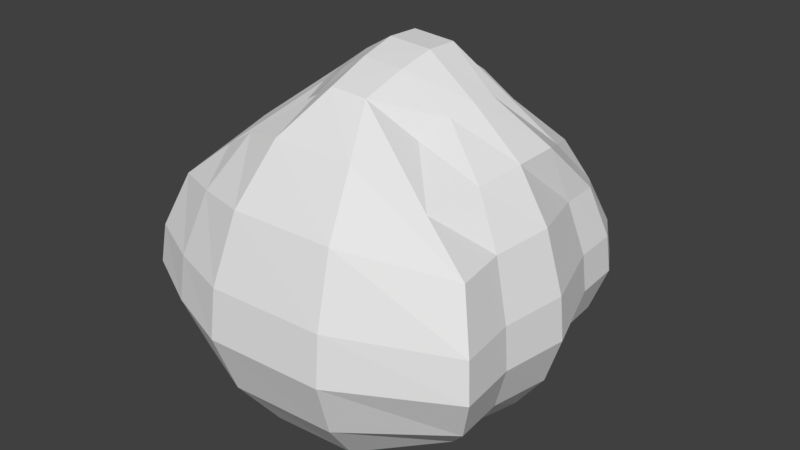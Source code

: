 # Source: pedra4.blend  (saved by Blender 2.78.0; exported with 4.5.12 LTS)
import bpy
from mathutils import Matrix  # noqa: F401  (used for matrix-valued properties, if any)

bpy.ops.wm.read_factory_settings(use_empty=True)
scene = bpy.context.scene
scene.name = 'Scene'

# ---- collections
col_collection_1 = bpy.data.collections.new('Collection 1'); scene.collection.children.link(col_collection_1)

# ---- materials (node trees are filled in below, after node groups)
mat_material = bpy.data.materials.new('Material')
mat_material.alpha_threshold = 0.0
mat_material.use_transparent_shadow = False
mat_material.roughness = 0.5
mat_material.line_color = (0.0, 0.0, 0.0, 1.0)

# ---- material node trees

# ---- world
world_world = bpy.data.worlds.new('World'); scene.world = world_world
world_world.color = (0.05088, 0.05088, 0.05088)
world_world.use_sun_shadow = False
world_world.sun_shadow_jitter_overblur = 0.0
world_world.cycles.sampling_method = 'MANUAL'

# ---- meshes
me_cube = bpy.data.meshes.new('Cube')
me_cube.from_pydata([(1.429, 1.429, -1.343), (1.861, -1.392, -1.569), (-1.552, -1.392, -1.569), (-1.214, 1.429, -1.343), (0.827, 0.8273, 1.299), (0.9472, -0.8926, 1.512), (-0.6969, -0.8926, 1.512), (-0.612, 0.8273, 1.299), (1.725, 1.515, -0.9491), (2.244, -1.749, -1.094), (-1.935, -1.749, -1.094), (-1.51, 1.515, -0.9491), (1.881, 1.671, -0.4833), (2.446, -1.938, -0.5325), (-2.137, -1.938, -0.5325), (-1.666, 1.671, -0.4833), (1.838, 1.628, -0.07928), (2.391, -1.886, -0.04531), (-2.081, -1.886, -0.04531), (-1.623, 1.628, -0.07928), (1.653, 1.442, 0.4675), (2.151, -1.662, 0.614), (-1.841, -1.662, 0.614), (-1.438, 1.442, 0.4675), (1.343, 1.343, 0.9175), (1.536, -1.482, 1.076), (-1.286, -1.482, 1.076), (-1.128, 1.343, 0.9175), (1.776, -0.8583, -1.648), (-1.525, -0.8583, -1.648), (1.024, -0.4633, 1.653), (-0.7737, -0.4633, 1.653), (-1.896, -1.053, -1.156), (2.146, -1.053, -1.156), (-2.091, -1.156, -0.5738), (2.341, -1.156, -0.5738), (-2.037, -1.127, -0.06906), (2.287, -1.127, -0.06906), (-1.805, -1.005, 0.614), (2.055, -1.005, 0.614), (-1.418, -0.8019, 1.176), (1.668, -0.8019, 1.176), (-1.608, -0.2032, -1.731), (-0.819, -0.1097, 1.736), (-1.997, -0.2493, -1.214), (-2.203, -0.2736, -0.6027), (-2.146, -0.2669, -0.07252), (-1.902, -0.238, 0.6449), (-1.496, -0.1899, 1.235), (1.859, -0.2032, -1.731), (1.069, -0.1097, 1.736), (2.248, -0.2493, -1.214), (2.453, -0.2736, -0.6027), (2.396, -0.2669, -0.07251), (2.152, -0.238, 0.6449), (1.746, -0.1899, 1.235), (-1.598, 0.4404, -1.72), (-0.8133, 0.217, 1.726), (-1.739, 0.6513, -1.08), (-1.917, 0.7021, -0.5483), (-1.868, 0.6881, -0.08705), (-1.656, 0.6277, 0.5371), (-1.486, 0.4085, 1.228), (1.848, 0.4404, -1.72), (1.064, 0.217, 1.726), (1.954, 0.6513, -1.08), (2.132, 0.7021, -0.5483), (2.083, 0.6881, -0.08705), (1.871, 0.6277, 0.5371), (1.736, 0.4085, 1.228), (-1.378, 0.9821, -1.507), (-0.7993, 0.4544, 1.7), (-1.711, 1.187, -1.064), (-1.887, 1.294, -0.5405), (-1.839, 1.265, -0.08612), (-1.63, 1.137, 0.5287), (-1.281, 0.9229, 1.035), (1.593, 0.9821, -1.507), (1.05, 0.4544, 1.7), (1.927, 1.187, -1.064), (2.102, 1.294, -0.5405), (2.054, 1.265, -0.08612), (1.845, 1.137, 0.5287), (1.496, 0.9229, 1.035), (-0.7437, 1.43, -1.562), (-0.9448, -1.663, -1.833), (-0.2919, 0.94, 1.518), (-0.3312, -1.036, 1.762), (-0.9665, 1.776, -1.102), (-1.232, -2.08, -1.279), (-1.084, 1.958, -0.5595), (-1.384, -2.3, -0.6243), (-1.051, 1.908, -0.08853), (-1.342, -2.239, -0.05646), (-0.9119, 1.691, 0.5488), (-1.162, -1.978, 0.712), (-0.6792, 1.33, 1.073), (-0.8614, -1.543, 1.344), (-0.3888, -0.5356, 1.926), (-0.9533, -0.9961, -1.921), (-1.016, -0.2325, -2.018), (-0.4228, -0.1235, 2.023), (-0.4185, 0.2573, 2.011), (-0.8842, 0.6226, -1.779), (-0.8672, 1.121, -1.753), (-0.3591, 0.6369, 1.71), (-0.04428, -0.59, 2.132), (-0.06308, -0.1338, 2.239), (-0.06071, 0.2876, 2.226), (-0.05005, 0.6893, 1.895), (-0.2627, 1.59, -1.726), (-0.3234, -1.867, -2.031), (-0.01286, 1.025, 1.683), (-0.0124, -1.144, 1.95), (-0.3858, 1.973, -1.218), (-0.4824, -2.329, -1.418), (-0.4507, 2.174, -0.6167), (-0.5663, -2.572, -0.6933), (-0.4328, 2.119, -0.09549), (-0.5432, -2.505, -0.06484), (-0.3557, 1.879, 0.6099), (-0.4435, -2.216, 0.7857), (-0.227, 1.479, 1.19), (-0.2773, -1.734, 1.486), (-0.3564, -1.1, -2.126), (-0.3909, -0.2545, -2.233), (-0.3403, 0.6734, -1.967), (-0.331, 1.225, -1.938), (0.4705, -0.5809, 2.098), (0.4851, -0.1321, 2.203), (0.4833, 0.2826, 2.19), (0.417, 0.6805, 1.864), (0.5829, 1.563, -1.698), (0.7689, -1.833, -1.998), (0.388, 1.011, 1.655), (0.4456, -1.126, 1.918), (0.6791, 1.94, -1.198), (0.8931, -2.287, -1.395), (0.7297, 2.138, -0.6072), (0.9585, -2.526, -0.6818), (0.7157, 2.083, -0.09432), (0.9404, -2.46, -0.06344), (0.6555, 1.848, 0.5997), (0.8627, -2.176, 0.7733), (0.5551, 1.454, 1.171), (0.7329, -1.702, 1.462), (0.714, -1.082, -2.092), (0.741, -0.2508, -2.197), (0.6435, 0.6649, -1.935), (0.6362, 1.207, -1.907)], [], [(99, 85, 2, 29), (98, 31, 6, 87), (41, 30, 5, 25), (97, 87, 6, 26), (76, 71, 7, 27), (88, 84, 3, 11), (90, 88, 11, 15), (70, 72, 11, 3), (85, 89, 10, 2), (28, 33, 9, 1), (92, 90, 15, 19), (72, 73, 15, 11), (89, 91, 14, 10), (33, 35, 13, 9), (94, 92, 19, 23), (73, 74, 19, 15), (91, 93, 18, 14), (35, 37, 17, 13), (96, 94, 23, 27), (74, 75, 23, 19), (93, 95, 22, 18), (37, 39, 21, 17), (86, 96, 27, 7), (75, 76, 27, 23), (95, 97, 26, 22), (39, 41, 25, 21), (54, 55, 41, 39), (22, 26, 40, 38), (53, 54, 39, 37), (18, 22, 38, 36), (52, 53, 37, 35), (14, 18, 36, 34), (51, 52, 35, 33), (10, 14, 34, 32), (49, 51, 33, 28), (2, 10, 32, 29), (26, 6, 31, 40), (55, 50, 30, 41), (101, 43, 31, 98), (100, 99, 29, 42), (103, 100, 42, 56), (102, 57, 43, 101), (69, 64, 50, 55), (63, 65, 51, 49), (65, 66, 52, 51), (66, 67, 53, 52), (67, 68, 54, 53), (68, 69, 55, 54), (38, 40, 48, 47), (36, 38, 47, 46), (34, 36, 46, 45), (32, 34, 45, 44), (29, 32, 44, 42), (40, 31, 43, 48), (82, 83, 69, 68), (81, 82, 68, 67), (80, 81, 67, 66), (79, 80, 66, 65), (77, 79, 65, 63), (83, 78, 64, 69), (105, 71, 57, 102), (104, 103, 56, 70), (47, 48, 62, 61), (46, 47, 61, 60), (45, 46, 60, 59), (44, 45, 59, 58), (42, 44, 58, 56), (48, 43, 57, 62), (84, 104, 70, 3), (86, 7, 71, 105), (24, 4, 78, 83), (0, 8, 79, 77), (8, 12, 80, 79), (12, 16, 81, 80), (16, 20, 82, 81), (20, 24, 83, 82), (61, 62, 76, 75), (60, 61, 75, 74), (59, 60, 74, 73), (58, 59, 73, 72), (56, 58, 72, 70), (62, 57, 71, 76), (112, 86, 105, 109), (110, 127, 104, 84), (127, 126, 103, 104), (109, 105, 102, 108), (108, 102, 101, 107), (126, 125, 100, 103), (125, 124, 99, 100), (107, 101, 98, 106), (121, 123, 97, 95), (112, 122, 96, 86), (119, 121, 95, 93), (122, 120, 94, 96), (117, 119, 93, 91), (120, 118, 92, 94), (115, 117, 91, 89), (118, 116, 90, 92), (111, 115, 89, 85), (116, 114, 88, 90), (114, 110, 84, 88), (123, 113, 87, 97), (106, 98, 87, 113), (124, 111, 85, 99), (146, 133, 111, 124), (128, 106, 113, 135), (145, 135, 113, 123), (136, 132, 110, 114), (138, 136, 114, 116), (133, 137, 115, 111), (140, 138, 116, 118), (137, 139, 117, 115), (142, 140, 118, 120), (139, 141, 119, 117), (144, 142, 120, 122), (141, 143, 121, 119), (134, 144, 122, 112), (143, 145, 123, 121), (129, 107, 106, 128), (147, 146, 124, 125), (148, 147, 125, 126), (130, 108, 107, 129), (131, 109, 108, 130), (149, 148, 126, 127), (132, 149, 127, 110), (134, 112, 109, 131), (4, 134, 131, 78), (0, 77, 149, 132), (77, 63, 148, 149), (78, 131, 130, 64), (64, 130, 129, 50), (63, 49, 147, 148), (49, 28, 146, 147), (50, 129, 128, 30), (21, 25, 145, 143), (4, 24, 144, 134), (17, 21, 143, 141), (24, 20, 142, 144), (13, 17, 141, 139), (20, 16, 140, 142), (9, 13, 139, 137), (16, 12, 138, 140), (1, 9, 137, 133), (12, 8, 136, 138), (8, 0, 132, 136), (25, 5, 135, 145), (30, 128, 135, 5), (28, 1, 133, 146)])
me_cube.materials.append(mat_material)
me_cube.use_remesh_preserve_volume = False
me_cube.use_remesh_preserve_attributes = False
me_cube.use_mirror_vertex_groups = False
me_cube.update()

# ---- objects
ob_cube = bpy.data.objects.new('Cube', me_cube)

# ---- transforms, parenting, visibility, modifiers, constraints
ob_cube.location = (0.0, 0.0, 0.0)
ob_cube.lock_rotations_4d = False
ob_cube.empty_display_type = 'ARROWS'
ob_cube.lineart.crease_threshold = 0.0

# ---- collection membership
col_collection_1.objects.link(ob_cube)

# ---- scene / render settings (as saved in the file)
scene.frame_start = 1; scene.frame_end = 250; scene.frame_set(1)
scene.render.engine = 'BLENDER_EEVEE_NEXT'
scene.render.resolution_percentage = 50
scene.render.dither_intensity = 0.0
scene.cycles.use_denoising = False
scene.cycles.samples = 128
scene.cycles.sampling_pattern = 'TABULATED_SOBOL'
scene.cycles.light_sampling_threshold = 0.0
scene.cycles.use_adaptive_sampling = False
scene.cycles.use_light_tree = False
scene.cycles.blur_glossy = 0.0
scene.cycles.sample_clamp_indirect = 0.0
scene.view_settings.view_transform = 'Standard'
bpy.context.view_layer.update()

# ---- added for rendering (the .blend has no active camera and no usable light): camera, sun
cam_auto = bpy.data.cameras.new('AutoCamera')
cam_auto.lens = 50.0
cam_auto.sensor_width = 36.0
cam_auto.clip_end = 1000.0
ob_auto_camera = bpy.data.objects.new('AutoCamera', cam_auto)
scene.collection.objects.link(ob_auto_camera)
ob_auto_camera.location = (7.53853, -9.09481, 5.93391)
ob_auto_camera.rotation_euler = (1.09748, -7.21219e-08, 0.694738)
scene.camera = ob_auto_camera
light_auto_sun = bpy.data.lights.new('AutoSun', 'SUN')
light_auto_sun.energy = 3.0
light_auto_sun.angle = 0.0523599
ob_auto_sun = bpy.data.objects.new('AutoSun', light_auto_sun)
scene.collection.objects.link(ob_auto_sun)
ob_auto_sun.rotation_euler = (0.872665, 0.174533, 0.523599)
bpy.context.view_layer.update()
